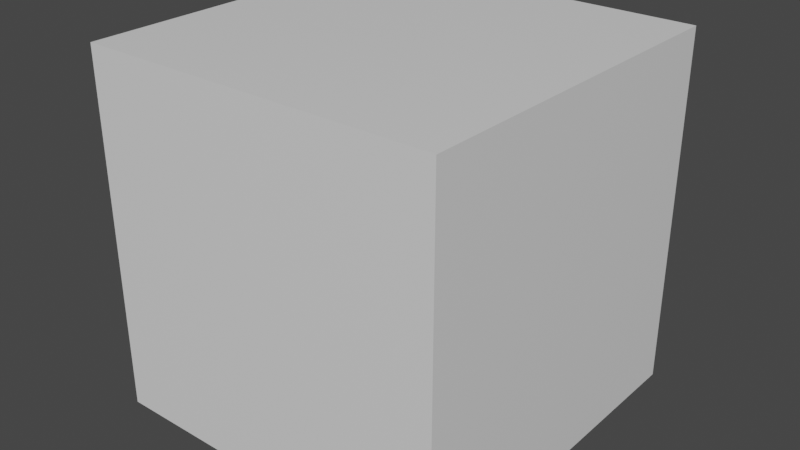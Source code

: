 # Source: CubeMesh.blend  (saved by Blender 2.83.18; exported with 4.5.12 LTS)
import bpy
from mathutils import Matrix  # noqa: F401  (used for matrix-valued properties, if any)

bpy.ops.wm.read_factory_settings(use_empty=True)
scene = bpy.context.scene
scene.name = 'Scene'

# ---- collections
col_collection = bpy.data.collections.new('Collection'); scene.collection.children.link(col_collection)

# ---- materials (node trees are filled in below, after node groups)
mat_material = bpy.data.materials.new('Material')
mat_material.alpha_threshold = 0.0
mat_material.use_transparent_shadow = False
mat_material.line_color = (0.0, 0.0, 0.0, 1.0)

# ---- material node trees
mat_material.use_nodes = True; mat_material.node_tree.nodes.clear()
_N = mat_material.node_tree.nodes; _L = mat_material.node_tree.links
n0 = _N.new('ShaderNodeOutputMaterial'); n0.name = 'Material Output'; n0.location = (300, 300)
n1 = _N.new('ShaderNodeBsdfPrincipled'); n1.name = 'Principled BSDF'; n1.location = (10, 300)
n1.distribution = 'GGX'
n1.subsurface_method = 'BURLEY'
n1.inputs[2].default_value = 0.4
n1.inputs[3].default_value = 1.45
n1.inputs[27].default_value = (0.0, 0.0, 0.0, 1.0)
n1.inputs[28].default_value = 1.0
_L.new(n1.outputs[0], n0.inputs[0])
n0.is_active_output = True

# ---- world
world_world = bpy.data.worlds.new('World'); scene.world = world_world
world_world.use_nodes = True; world_world.node_tree.nodes.clear()
_N = world_world.node_tree.nodes; _L = world_world.node_tree.links
n0 = _N.new('ShaderNodeOutputWorld'); n0.name = 'World Output'; n0.location = (300, 300)
n1 = _N.new('ShaderNodeBackground'); n1.name = 'Background'; n1.location = (10, 300)
n1.inputs[0].default_value = (0.05088, 0.05088, 0.05088, 1.0)
_L.new(n1.outputs[0], n0.inputs[0])
n0.is_active_output = True
world_world.color = (0.05088, 0.05088, 0.05088)
world_world.use_sun_shadow = False
world_world.sun_shadow_jitter_overblur = 0.0

# ---- meshes
me_cube = bpy.data.meshes.new('Cube')
me_cube.from_pydata([(1.0, 1.0, 1.0), (1.0, 1.0, -1.0), (1.0, -1.0, 1.0), (1.0, -1.0, -1.0), (-1.0, 1.0, 1.0), (-1.0, 1.0, -1.0), (-1.0, -1.0, 1.0), (-1.0, -1.0, -1.0)], [], [(0, 4, 6, 2), (3, 2, 6, 7), (7, 6, 4, 5), (5, 1, 3, 7), (1, 0, 2, 3), (5, 4, 0, 1)])
_uv = me_cube.uv_layers.new(name='UVMap')
_uv.uv.foreach_set('vector', [0.625, 0.5, 0.875, 0.5, 0.875, 0.75, 0.625, 0.75, 0.375, 0.75, 0.625, 0.75, 0.625, 1.0, 0.375, 1.0, 0.375, 0.0, 0.625, 0.0, 0.625, 0.25, 0.375, 0.25, 0.125, 0.5, 0.375, 0.5, 0.375, 0.75, 0.125, 0.75, 0.375, 0.5, 0.625, 0.5, 0.625, 0.75, 0.375, 0.75, 0.375, 0.25, 0.625, 0.25, 0.625, 0.5, 0.375, 0.5])
me_cube.materials.append(mat_material)
me_cube.use_remesh_preserve_volume = False
me_cube.use_remesh_preserve_attributes = False
me_cube.use_mirror_vertex_groups = False
me_cube.update()

# ---- objects
ob_cube = bpy.data.objects.new('Cube', me_cube)

# ---- transforms, parenting, visibility, modifiers, constraints
ob_cube.location = (0.0, 0.0, 0.0)
ob_cube.scale = (0.5, 0.5, 0.5)
ob_cube.lock_rotations_4d = False
ob_cube.empty_display_type = 'ARROWS'
ob_cube.lineart.crease_threshold = 0.0

# ---- collection membership
col_collection.objects.link(ob_cube)

# ---- scene / render settings (as saved in the file)
scene.frame_start = 1; scene.frame_end = 250; scene.frame_set(1)
scene.render.engine = 'BLENDER_EEVEE_NEXT'
scene.cycles.use_denoising = False
scene.cycles.samples = 128
scene.cycles.sampling_pattern = 'TABULATED_SOBOL'
scene.cycles.use_adaptive_sampling = False
scene.cycles.use_light_tree = False
scene.view_settings.view_transform = 'Filmic'
bpy.context.view_layer.update()

# ---- added for rendering (the .blend has no active camera and no usable light): camera, sun
cam_auto = bpy.data.cameras.new('AutoCamera')
cam_auto.lens = 50.0
cam_auto.sensor_width = 36.0
cam_auto.clip_end = 1000.0
ob_auto_camera = bpy.data.objects.new('AutoCamera', cam_auto)
scene.collection.objects.link(ob_auto_camera)
ob_auto_camera.location = (1.60254, -1.92304, 1.28203)
ob_auto_camera.rotation_euler = (1.09748, -7.21219e-08, 0.694738)
scene.camera = ob_auto_camera
light_auto_sun = bpy.data.lights.new('AutoSun', 'SUN')
light_auto_sun.energy = 3.0
light_auto_sun.angle = 0.0523599
ob_auto_sun = bpy.data.objects.new('AutoSun', light_auto_sun)
scene.collection.objects.link(ob_auto_sun)
ob_auto_sun.rotation_euler = (0.872665, 0.174533, 0.523599)
bpy.context.view_layer.update()
